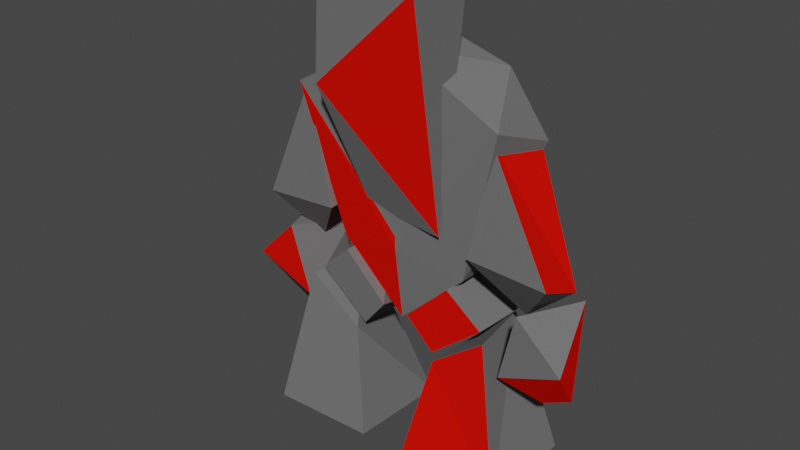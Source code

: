 # Source: enemy.blend  (saved by Blender 2.82.7; exported with 4.5.12 LTS)
import bpy
from mathutils import Matrix  # noqa: F401  (used for matrix-valued properties, if any)

bpy.ops.wm.read_factory_settings(use_empty=True)
scene = bpy.context.scene
scene.name = 'Scene'

# ---- collections
col_collection = bpy.data.collections.new('Collection'); scene.collection.children.link(col_collection)

# ---- materials (node trees are filled in below, after node groups)
mat_black = bpy.data.materials.new('black')
mat_black.use_transparent_shadow = False
mat_red = bpy.data.materials.new('red')
mat_red.use_transparent_shadow = False

# ---- material node trees
mat_black.use_nodes = True; mat_black.node_tree.nodes.clear()
_N = mat_black.node_tree.nodes; _L = mat_black.node_tree.links
n0 = _N.new('ShaderNodeOutputMaterial'); n0.name = 'Material Output'; n0.location = (300, 300)
n1 = _N.new('ShaderNodeBsdfPrincipled'); n1.name = 'Principled BSDF'; n1.location = (10, 300)
n1.distribution = 'GGX'
n1.subsurface_method = 'BURLEY'
n1.inputs[0].default_value = (0.1574, 0.1574, 0.1574, 1.0)
n1.inputs[3].default_value = 1.45
n1.inputs[13].default_value = 0.0
n1.inputs[27].default_value = (0.0, 0.0, 0.0, 1.0)
n1.inputs[28].default_value = 1.0
_L.new(n1.outputs[0], n0.inputs[0])
n0.is_active_output = True
mat_red.use_nodes = True; mat_red.node_tree.nodes.clear()
_N = mat_red.node_tree.nodes; _L = mat_red.node_tree.links
n0 = _N.new('ShaderNodeOutputMaterial'); n0.name = 'Material Output'; n0.location = (300, 300)
n1 = _N.new('ShaderNodeBsdfPrincipled'); n1.name = 'Principled BSDF'; n1.location = (10, 300)
n1.distribution = 'GGX'
n1.subsurface_method = 'BURLEY'
n1.inputs[0].default_value = (0.8, 0.00587, 0.001768, 1.0)
n1.inputs[3].default_value = 1.45
n1.inputs[13].default_value = 0.0
n1.inputs[27].default_value = (0.0, 0.0, 0.0, 1.0)
n1.inputs[28].default_value = 1.0
_L.new(n1.outputs[0], n0.inputs[0])
n0.is_active_output = True

# ---- world
world_world = bpy.data.worlds.new('World'); scene.world = world_world
world_world.use_nodes = True; world_world.node_tree.nodes.clear()
_N = world_world.node_tree.nodes; _L = world_world.node_tree.links
n0 = _N.new('ShaderNodeOutputWorld'); n0.name = 'World Output'; n0.location = (300, 300)
n1 = _N.new('ShaderNodeBackground'); n1.name = 'Background'; n1.location = (10, 300)
n1.inputs[0].default_value = (0.05088, 0.05088, 0.05088, 1.0)
_L.new(n1.outputs[0], n0.inputs[0])
n0.is_active_output = True
world_world.color = (0.05088, 0.05088, 0.05088)
world_world.use_sun_shadow = False
world_world.sun_shadow_jitter_overblur = 0.0

# ---- meshes
me_cube_002 = bpy.data.meshes.new('Cube.002')
me_cube_002.from_pydata([(-0.6459, -0.2494, -0.953), (-0.6362, 0.2878, -0.9498), (-0.109, -0.2407, -0.9434), (-0.09705, 0.2776, -0.9552), (-0.4907, -0.146, -0.2225), (-0.4416, 0.1806, -0.2231), (-0.2205, -0.146, -0.4229), (-0.06305, -0.1361, -0.2428), (-0.194, -0.1178, -0.3986), (-0.2842, -0.1361, -0.03046), (-0.2842, 0.1804, -0.03046), (-0.467, 0.1571, -0.1878), (-0.1257, 0.1839, -0.3565), (-0.4548, -0.117, -0.1862), (-0.5447, -0.1383, 0.7361), (-0.5081, 0.185, 0.799), (-0.3323, -0.08488, 0.006128), (-0.3323, 0.1292, 0.006128), (-0.6471, -0.1361, -0.0235), (-0.5573, -0.1162, -0.3796), (-0.5404, 0.1804, -0.08319), (-0.7841, 0.1941, -0.04414), (-0.5573, 0.163, -0.366), (-0.8729, -0.125, -0.244), (-0.7097, 0.02217, -0.5186), (-0.8332, 0.05796, -0.4759), (-0.5128, -0.122, 0.7284), (-0.3825, -0.1307, 0.1501), (-0.3767, 0.1804, 0.175), (-0.5141, 0.1681, 0.754), (-0.7702, 0.1312, 0.02111), (-0.7791, -0.1209, 0.1182), (-0.5899, 0.03677, -0.1178), (0.6574, -0.2442, -0.9562), (0.6477, 0.2878, -0.9498), (0.1197, -0.2331, -0.9505), (0.1086, 0.2776, -0.9552), (0.5022, -0.146, -0.2225), (0.4531, 0.1806, -0.2231), (0.232, -0.146, -0.4229), (0.07455, -0.1361, -0.2428), (0.2055, -0.1178, -0.3986), (0.2957, -0.1361, -0.03046), (0.2957, 0.1804, -0.03046), (0.4788, 0.1583, -0.1882), (0.1364, 0.182, -0.3559), (0.4663, -0.117, -0.1862), (0.005754, -0.1361, 0.196), (0.005754, -0.1361, 0.07382), (0.005754, 0.1804, 0.196), (0.005754, 0.1804, 0.07382), (0.005754, -0.1361, 1.022), (0.5317, -0.1396, 0.7589), (0.005754, 0.1804, 1.022), (0.5676, 0.1804, 0.6393), (0.005754, -0.08488, -0.3025), (0.005754, 0.1292, -0.3025), (0.3439, -0.08488, 0.006128), (0.3439, 0.1292, 0.006128), (0.005754, -0.1361, 0.1349), (0.005754, 0.1804, 0.1349), (0.3626, 0.1804, 0.9181), (0.6586, -0.1361, -0.0235), (0.5683, -0.1156, -0.3781), (0.7956, 0.1941, -0.04414), (0.53, 0.2003, -0.2144), (0.8844, -0.1265, -0.2434), (0.7212, 0.02217, -0.5186), (0.8447, 0.05796, -0.4759), (0.4949, -0.1096, 0.6891), (0.3919, -0.1321, 0.1538), (0.3882, 0.1804, 0.175), (0.5256, 0.1681, 0.6785), (0.7817, 0.1317, 0.02104), (0.6014, 0.03728, -0.1178), (0.7922, -0.1315, 0.1356), (0.2549, -0.3272, 1.314), (0.2447, 0.02429, 1.31), (-0.2546, -0.3036, 1.331), (-0.2808, 0.01554, 1.32), (-0.2852, -0.3034, 0.8271), (0.262, -0.1547, 0.2225), (-0.142, -0.1225, 0.2351)], [], [(1, 5, 3), (8, 12, 7), (14, 47, 51), (22, 21, 20), (21, 18, 20), (22, 25, 21), (19, 24, 22), (31, 32, 27), (28, 27, 32), (30, 32, 31), (38, 34, 36), (45, 41, 40), (52, 54, 61), (47, 52, 51), (65, 63, 62), (62, 63, 66), (62, 64, 65), (68, 65, 64), (68, 67, 65), (67, 63, 65), (69, 70, 75), (74, 75, 70), (73, 74, 71), (74, 73, 75), (80, 76, 78), (76, 81, 77), (76, 80, 81), (6, 2, 3, 5), (5, 1, 0, 4), (5, 4, 6), (6, 4, 0, 2), (9, 10, 11, 13), (12, 11, 10), (8, 7, 9, 13), (7, 12, 10, 9), (8, 13, 11, 12), (17, 16, 14, 15), (60, 50, 15), (14, 48, 59), (16, 17, 56, 55), (16, 55, 48, 14), (17, 15, 50, 56), (51, 53, 15, 14), (14, 59, 47), (15, 53, 49, 60), (20, 18, 19, 22), (24, 19, 23, 25), (21, 23, 18), (18, 23, 19), (21, 25, 23), (28, 29, 26, 27), (25, 22, 24), (26, 29, 30, 31), (28, 30, 29), (36, 34, 33, 35), (26, 31, 27), (30, 28, 32), (36, 35, 39, 38), (33, 34, 38, 37), (39, 37, 38), (39, 35, 33, 37), (44, 43, 42, 46), (43, 44, 45), (41, 46, 42, 40), (43, 45, 40, 42), (41, 45, 44, 46), (48, 59, 60, 50), (54, 50, 60, 61), (51, 53, 49, 47), (59, 48, 52), (54, 52, 57, 58), (56, 58, 57, 55), (48, 50, 56, 55), (57, 52, 48, 55), (50, 54, 58, 56), (61, 53, 51, 52), (47, 59, 52), (61, 60, 49, 53), (59, 47, 49, 60), (66, 63, 67, 68), (0, 1, 3, 2), (62, 66, 64), (66, 68, 64), (71, 70, 69, 72), (73, 72, 69, 75), (72, 73, 71), (76, 77, 79, 78), (71, 74, 70), (79, 80, 78), (82, 79, 77, 81), (80, 79, 82), (81, 80, 82)])
me_cube_002.polygons.foreach_set('material_index', [0, 0, 0, 0, 0, 0, 0, 0, 0, 0, 1, 0, 0, 0, 0, 0, 0, 0, 0, 0, 0, 0, 0, 0, 0, 0, 1, 0, 1, 0, 0, 1, 1, 0, 0, 0, 0, 0, 1, 0, 1, 0, 0, 0, 1, 0, 0, 0, 1, 1, 0, 0, 1, 0, 0, 0, 0, 0, 0, 0, 1, 0, 1, 1, 0, 0, 0, 1, 0, 0, 0, 0, 0, 0, 0, 0, 0, 0, 0, 1, 0, 0, 1, 0, 1, 0, 1, 0, 1, 0, 0, 0])
_uv = me_cube_002.uv_layers.new(name='UVMap')
_uv.uv.foreach_set('vector', [0.3959, 0.25, 0.625, 0.2795, 0.3905, 0.5, 0.625, 0.0, 0.5372, 0.25, 0.375, 0.0, 0.5944, 0.75, 0.375, 1.0, 0.375, 0.75, 0.625, 0.25, 0.4413, 0.5, 0.375, 0.25, 0.4413, 0.5, 0.2839, 0.75, 0.125, 0.5, 0.625, 0.25, 0.625, 0.5787, 0.4413, 0.5, 0.625, 0.0, 0.625, 0.125, 0.625, 0.25, 0.625, 0.75, 0.625, 0.87, 0.625, 1.0, 0.625, 0.25, 0.625, 0.0, 0.625, 0.09468, 0.625, 0.5, 0.7942, 0.6553, 0.625, 0.75, 0.625, 0.2795, 0.3959, 0.25, 0.3905, 0.5, 0.5358, 0.25, 0.625, 0.0, 0.375, 0.0, 0.5825, 0.75, 0.625, 0.5, 0.5, 0.5, 0.375, 1.0, 0.5825, 0.75, 0.375, 0.75, 0.4879, 0.25, 0.625, 0.0, 0.375, 0.0, 0.2839, 0.75, 0.625, 1.0, 0.625, 0.75, 0.2839, 0.75, 0.4413, 0.5, 0.125, 0.5, 0.625, 0.5787, 0.4879, 0.25, 0.4413, 0.5, 0.625, 0.5787, 0.625, 0.125, 0.4879, 0.25, 0.625, 0.125, 0.625, 0.0, 0.4879, 0.25, 0.2483, 0.75, 0.625, 1.0, 0.625, 0.75, 0.625, 0.87, 0.625, 0.75, 0.625, 1.0, 0.625, 0.5, 0.625, 0.09505, 0.625, 0.25, 0.7944, 0.655, 0.625, 0.5, 0.625, 0.75, 0.625, 0.75, 0.384, 1.0, 0.375, 0.75, 0.384, 0.0, 0.625, 0.1212, 0.3857, 0.25, 0.384, 1.0, 0.625, 0.75, 0.625, 1.0, 0.625, 0.75, 0.4023, 0.75, 0.3905, 0.5, 0.625, 0.2795, 0.625, 0.2795, 0.3959, 0.25, 0.3926, 0.0, 0.625, 0.0, 0.8455, 0.5, 0.875, 0.75, 0.625, 0.75, 0.625, 0.75, 0.625, 1.0, 0.3926, 1.0, 0.4023, 0.75, 0.375, 0.75, 0.375, 0.5, 0.625, 0.5, 0.625, 0.75, 0.5372, 0.25, 0.625, 0.5, 0.375, 0.5, 0.625, 1.0, 0.375, 1.0, 0.375, 0.75, 0.625, 0.75, 0.125, 0.75, 0.125, 0.5, 0.375, 0.5, 0.375, 0.75, 0.875, 0.75, 0.625, 0.75, 0.625, 0.5, 0.875, 0.5, 0.625, 0.5, 0.625, 0.75, 0.5944, 0.75, 0.5683, 0.5, 0.5, 0.25, 0.625, 0.25, 0.5683, 0.5, 0.5944, 0.75, 0.625, 1.0, 0.5, 1.0, 0.625, 0.75, 0.625, 0.5, 0.875, 0.5, 0.875, 0.75, 0.625, 0.75, 0.625, 1.0, 0.625, 1.0, 0.5944, 0.75, 0.625, 0.5, 0.5683, 0.5, 0.625, 0.25, 0.625, 0.25, 0.375, 0.75, 0.375, 0.5, 0.5683, 0.5, 0.5944, 0.75, 0.5944, 0.75, 0.5, 1.0, 0.375, 1.0, 0.5683, 0.5, 0.375, 0.5, 0.375, 0.25, 0.5, 0.25, 0.375, 0.25, 0.375, 0.0, 0.625, 0.0, 0.625, 0.25, 0.625, 1.0, 0.625, 1.0, 0.625, 0.75, 0.625, 0.5787, 0.4413, 0.5, 0.625, 0.75, 0.2839, 0.75, 0.2839, 0.75, 0.625, 0.75, 0.625, 1.0, 0.4413, 0.5, 0.625, 0.5787, 0.625, 0.75, 0.625, 0.25, 0.375, 0.3775, 0.375, 0.0, 0.625, 0.0, 0.625, 0.5787, 0.625, 0.25, 0.625, 0.125, 0.2526, 0.75, 0.2525, 0.5, 0.625, 0.5, 0.625, 0.75, 0.625, 0.25, 0.625, 0.5, 0.2525, 0.5, 0.3905, 0.5, 0.125, 0.5, 0.125, 0.75, 0.3952, 0.75, 0.2526, 0.75, 0.625, 0.75, 0.625, 1.0, 0.625, 0.5, 0.625, 0.25, 0.625, 0.09468, 0.3905, 0.5, 0.3952, 0.75, 0.625, 0.75, 0.625, 0.2795, 0.3895, 0.0, 0.3959, 0.25, 0.625, 0.2795, 0.625, 0.0, 0.625, 0.75, 0.875, 0.75, 0.8455, 0.5, 0.625, 0.75, 0.3952, 0.75, 0.3895, 1.0, 0.625, 1.0, 0.625, 0.5, 0.375, 0.5, 0.375, 0.75, 0.625, 0.75, 0.375, 0.5, 0.625, 0.5, 0.5358, 0.25, 0.625, 1.0, 0.625, 0.75, 0.375, 0.75, 0.375, 1.0, 0.375, 0.5, 0.125, 0.5, 0.125, 0.75, 0.375, 0.75, 0.875, 0.75, 0.875, 0.5, 0.625, 0.5, 0.625, 0.75, 0.625, 0.0, 0.5, 0.0, 0.5, 0.25, 0.625, 0.25, 0.625, 0.5, 0.625, 0.25, 0.5, 0.25, 0.5, 0.5, 0.375, 0.75, 0.375, 0.5, 0.125, 0.5, 0.125, 0.75, 0.5, 1.0, 0.625, 1.0, 0.5825, 0.75, 0.625, 0.5, 0.5825, 0.75, 0.625, 0.75, 0.625, 0.5, 0.875, 0.5, 0.625, 0.5, 0.625, 0.75, 0.875, 0.75, 0.625, 0.0, 0.625, 0.25, 0.625, 0.25, 0.625, 0.0, 0.625, 0.75, 0.5825, 0.75, 0.625, 1.0, 0.625, 1.0, 0.625, 0.25, 0.625, 0.5, 0.625, 0.5, 0.625, 0.25, 0.5, 0.5, 0.375, 0.5, 0.375, 0.75, 0.5825, 0.75, 0.375, 1.0, 0.5, 1.0, 0.5825, 0.75, 0.5, 0.5, 0.5, 0.25, 0.375, 0.25, 0.375, 0.5, 0.5, 0.0, 0.375, 0.0, 0.375, 0.25, 0.5, 0.25, 0.625, 0.75, 0.625, 1.0, 0.625, 1.0, 0.625, 0.5787, 0.125, 0.75, 0.125, 0.5, 0.3905, 0.5, 0.4023, 0.75, 0.2839, 0.75, 0.625, 0.75, 0.4413, 0.5, 0.625, 0.75, 0.625, 0.5787, 0.4413, 0.5, 0.625, 0.25, 0.625, 0.0, 0.375, 0.0, 0.375, 0.3775, 0.625, 0.5, 0.2525, 0.5, 0.2483, 0.75, 0.625, 0.75, 0.2525, 0.5, 0.625, 0.5, 0.625, 0.25, 0.125, 0.75, 0.125, 0.5, 0.3835, 0.5, 0.375, 0.75, 0.625, 0.25, 0.625, 0.09505, 0.625, 0.0, 0.3835, 0.5, 0.625, 0.75, 0.375, 0.75, 0.625, 0.5825, 0.3835, 0.5, 0.3857, 0.25, 0.625, 0.1212, 0.625, 0.75, 0.3835, 0.5, 0.625, 0.5825, 0.625, 1.0, 0.625, 0.75, 0.625, 0.5825])
me_cube_002.materials.append(mat_black)
me_cube_002.materials.append(mat_red)
me_cube_002.use_remesh_fix_poles = True
me_cube_002.use_remesh_preserve_attributes = False
me_cube_002.use_mirror_vertex_groups = False
me_cube_002.update()
arm_armature = bpy.data.armatures.new('Armature')  # bones are not reproduced

# ---- objects
ob_cube = bpy.data.objects.new('Cube', me_cube_002)
ob_armature = bpy.data.objects.new('Armature', arm_armature)

# ---- transforms, parenting, visibility, modifiers, constraints
ob_cube.parent = ob_armature
ob_cube.matrix_parent_inverse = Matrix(((1.0, -0.0, 0.0, -0.0), (-0.0, 1.0, -0.0, 0.0), (0.0, -0.0, 1.0, -0.8424), (-0.0, 0.0, -0.0, 1.0)))
ob_cube.location = (-0.005754, -0.02217, 0.9602)
ob_cube.lineart.crease_threshold = 0.0
_vg = ob_cube.vertex_groups.new(name='Bone')
for _i, _w in zip([14, 15, 16, 17, 47, 48, 49, 50, 51, 52, 53, 54, 55, 56, 57, 58, 59, 60, 61, 76, 77, 78, 79, 80, 81, 82], [0.3927, 0.1896, 0.9066, 0.9103, 0.9615, 0.9876, 0.9456, 0.9903, 0.3341, 0.1582, 0.3301, 0.3396, 0.1071, 0.1023, 0.8977, 0.8897, 0.9738, 0.9793, 0.1401, 1.0, 1.0, 1.0, 1.0, 1.0, 1.0, 1.0]): _vg.add([_i], _w, 'REPLACE')
_vg = ob_cube.vertex_groups.new(name='Bone.003')
for _i, _w in zip([14, 15, 49, 51, 52, 53, 54, 57, 58, 61, 69, 70, 71, 72, 73, 74, 75], [0.1071, 0.06433, 0.003675, 0.3355, 0.8004, 0.3381, 0.6041, 0.04444, 0.0509, 0.7853, 0.967, 0.9182, 0.9061, 0.9571, 0.07742, 0.07964, 0.4845]): _vg.add([_i], _w, 'REPLACE')
_vg = ob_cube.vertex_groups.new(name='Bone.004')
for _i, _w in zip([62, 63, 64, 65, 66, 67, 68, 69, 70, 71, 72, 73, 74, 75], [1.0, 1.0, 1.0, 1.0, 1.0, 1.0, 1.0, 0.01605, 0.08182, 0.09392, 0.0359, 0.9226, 0.9204, 0.5155]): _vg.add([_i], _w, 'REPLACE')
_vg = ob_cube.vertex_groups.new(name='Bone.007')
for _i, _w in zip([14, 15, 16, 17, 26, 27, 28, 29, 30, 31, 32, 51, 52, 53, 54, 61], [0.4938, 0.7439, 0.0192, 0.02221, 0.9445, 0.9185, 0.9046, 0.9197, 0.07977, 0.4828, 0.0815, 0.3302, 0.02793, 0.3317, 0.04146, 0.07336]): _vg.add([_i], _w, 'REPLACE')
_vg = ob_cube.vertex_groups.new(name='Bone.008')
for _i, _w in zip([18, 19, 20, 21, 22, 23, 24, 25, 26, 27, 28, 29, 30, 31, 32], [1.0, 1.0, 1.0, 1.0, 1.0, 1.0, 1.0, 1.0, 0.05551, 0.08151, 0.09544, 0.08026, 0.9202, 0.5172, 0.9185]): _vg.add([_i], _w, 'REPLACE')
_vg = ob_cube.vertex_groups.new(name='Bone.001')
for _i, _w in zip([16, 17, 40, 41, 42, 43, 44, 45, 46, 48, 55, 56, 57, 58], [0.05396, 0.05026, 0.8643, 0.9203, 0.8134, 0.3438, 0.5081, 0.9067, 0.5651, 0.0005287, 0.8912, 0.896, 0.05319, 0.05732]): _vg.add([_i], _w, 'REPLACE')
_vg = ob_cube.vertex_groups.new(name='Bone.002')
for _i, _w in zip([33, 34, 35, 36, 37, 38, 39, 40, 41, 42, 43, 44, 45, 46], [1.0, 1.0, 1.0, 1.0, 1.0, 1.0, 1.0, 0.1357, 0.07974, 0.1866, 0.6562, 0.4919, 0.09327, 0.4349]): _vg.add([_i], _w, 'REPLACE')
_vg = ob_cube.vertex_groups.new(name='Bone.005')
for _i, _w in zip([7, 8, 9, 10, 11, 12, 13], [0.8636, 0.9201, 0.8134, 0.3434, 0.5083, 0.9058, 0.5651]): _vg.add([_i], _w, 'REPLACE')
_vg = ob_cube.vertex_groups.new(name='Bone.006')
for _i, _w in zip([0, 1, 2, 3, 4, 5, 6, 7, 8, 9, 10, 11, 12, 13], [1.0, 1.0, 1.0, 1.0, 1.0, 1.0, 1.0, 0.1364, 0.07994, 0.1866, 0.6566, 0.4917, 0.09416, 0.4349]): _vg.add([_i], _w, 'REPLACE')
_m = ob_cube.modifiers.new('Armature', 'ARMATURE')
_m.object = ob_armature
ob_armature.location = (0.0, 0.0, 0.8424)
ob_armature.lineart.crease_threshold = 0.0

# ---- collection membership
col_collection.objects.link(ob_cube)
col_collection.objects.link(ob_armature)

# ---- scene / render settings (as saved in the file)
scene.frame_start = 1; scene.frame_end = 60; scene.frame_set(0)
scene.render.engine = 'BLENDER_EEVEE_NEXT'
scene.cycles.use_denoising = False
scene.cycles.samples = 128
scene.cycles.sampling_pattern = 'TABULATED_SOBOL'
scene.cycles.use_adaptive_sampling = False
scene.cycles.use_light_tree = False
scene.view_settings.view_transform = 'Filmic'
bpy.context.view_layer.update()

# ---- added for rendering (the .blend has no active camera and no usable light): camera, sun
cam_auto = bpy.data.cameras.new('AutoCamera')
cam_auto.lens = 50.0
cam_auto.sensor_width = 36.0
cam_auto.clip_end = 1000.0
ob_auto_camera = bpy.data.objects.new('AutoCamera', cam_auto)
scene.collection.objects.link(ob_auto_camera)
ob_auto_camera.location = (2.79654, -3.48064, 3.37567)
ob_auto_camera.rotation_euler = (1.09748, -7.21219e-08, 0.694738)
scene.camera = ob_auto_camera
light_auto_sun = bpy.data.lights.new('AutoSun', 'SUN')
light_auto_sun.energy = 3.0
light_auto_sun.angle = 0.0523599
ob_auto_sun = bpy.data.objects.new('AutoSun', light_auto_sun)
scene.collection.objects.link(ob_auto_sun)
ob_auto_sun.rotation_euler = (0.872665, 0.174533, 0.523599)
bpy.context.view_layer.update()
